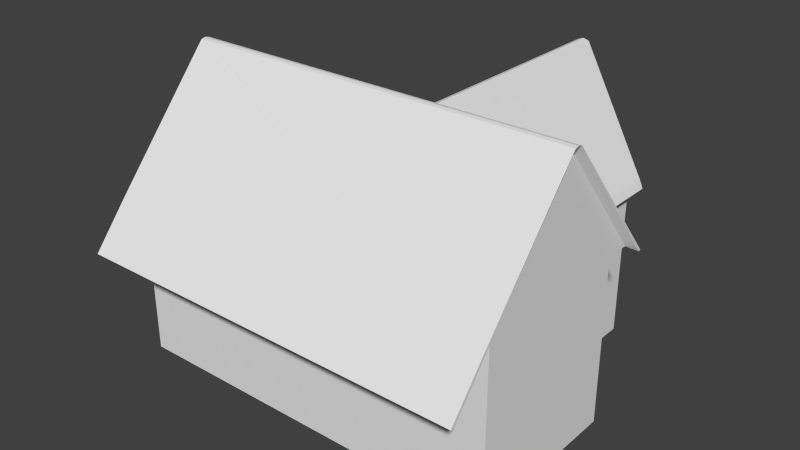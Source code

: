 # Source: House6.blend  (saved by Blender 2.73.0; exported with 4.5.12 LTS)
import bpy
from mathutils import Matrix  # noqa: F401  (used for matrix-valued properties, if any)

bpy.ops.wm.read_factory_settings(use_empty=True)
scene = bpy.context.scene
scene.name = 'Scene'

# ---- collections
col_collection_1 = bpy.data.collections.new('Collection 1'); scene.collection.children.link(col_collection_1)

# ---- materials (node trees are filled in below, after node groups)
mat_house_6 = bpy.data.materials.new('House.6')
mat_house_6.alpha_threshold = 0.0
mat_house_6.use_transparent_shadow = False
mat_house_6.roughness = 0.5

# ---- material node trees

# ---- world
world_world = bpy.data.worlds.new('World'); scene.world = world_world
world_world.color = (0.05088, 0.05088, 0.05088)
world_world.use_sun_shadow = False
world_world.sun_shadow_jitter_overblur = 0.0
world_world.cycles.sampling_method = 'MANUAL'
world_world.cycles.sample_map_resolution = 256

# ---- meshes
me_cube_001 = bpy.data.meshes.new('Cube.001')
me_cube_001.from_pydata([(-4.904, -3.4, 1.181), (-4.904, 1.486, 1.181), (5.027, 1.486, 1.181), (5.027, -3.4, 1.181), (-4.904, -0.8608, 4.585), (-4.904, 1.401, 1.181), (5.027, -0.8608, 4.585), (5.027, 1.4, 1.181), (-4.904, -3.328, 1.181), (5.027, -1.029, 4.585), (-4.904, -1.029, 4.585), (5.027, -3.328, 1.181), (-4.904, -0.9602, 4.607), (4.883, -3.158, 1.188), (-4.76, -3.158, 1.188), (5.027, -0.9543, 4.607), (-4.904, -0.9396, 4.607), (4.883, 1.257, 1.188), (-4.76, 1.281, 1.188), (5.027, -0.9248, 4.607), (-4.904, -1.065, 4.555), (-4.904, -0.8283, 4.555), (5.027, -0.8283, 4.555), (5.027, -1.065, 4.555), (5.027, -0.8432, 4.577), (-4.904, -0.8432, 4.577), (-4.904, -1.046, 4.577), (5.027, -1.046, 4.577), (4.883, -1.042, 4.343), (-4.76, -1.042, 4.343), (4.883, -0.846, 4.343), (-4.76, -0.846, 4.343), (3.411, 1.486, 1.181), (1.706, -0.8283, 4.555), (-0.1121, 1.45, 1.089), (-0.1005, 1.486, 1.181), (1.586, -0.8283, 4.511), (3.49, 1.486, 1.181), (1.851, -0.8283, 4.511), (3.411, 3.95, 1.205), (1.706, 4.082, 4.56), (-0.006554, 3.95, 1.205), (-0.1005, 4.087, 1.177), (1.586, 4.082, 4.515), (3.49, 4.087, 1.177), (1.851, 4.082, 4.515), (1.608, 4.045, 4.441), (1.811, 4.045, 4.44), (1.484, 3.945, 4.255), (1.919, 3.945, 4.255), (-4.904, -4.189, 0.002551), (5.027, -4.189, 0.002551), (-4.904, -4.084, 0.002551), (5.027, -4.118, 0.002551), (4.883, -3.947, 0.009382), (-4.758, -3.947, 0.009382), (-4.906, 4.064, 0.1993), (-4.906, 4.017, 0.1494), (-1.203, 4.025, 0.1499), (-1.203, 4.076, 0.1965), (5.026, 1.645, 0.9475), (5.026, 1.578, 0.9475), (3.51, 1.645, 0.9475), (3.585, 1.645, 0.9475), (3.51, 3.957, 0.9698), (3.585, 4.085, 0.9437), (3.29, 1.422, 1.164), (4.873, -3.019, 1.164), (-4.753, -3.019, 1.164), (-4.753, -2.555, 1.164), (4.873, -2.555, 1.164), (4.873, 0.7223, 1.164), (-4.753, 0.7223, 1.164), (-4.753, 0.2987, 1.164), (4.873, 0.2987, 1.164), (3.975, -2.823, 1.188), (3.977, 0.4892, 1.188), (3.975, -3.158, 1.188), (4.387, -3.019, 1.164), (3.977, 1.26, 1.188), (3.511, 1.574, 0.9476), (3.29, 1.261, 1.164), (3.29, 3.952, 1.164), (2.963, 3.952, 1.164), (3.179, 1.484, 1.175), (3.29, 0.7223, 1.164), (3.352, 0.4892, 1.188), (3.178, 0.6924, 1.188), (3.179, 1.263, 1.188), (3.178, 0.4892, 1.188), (0.06299, 0.4892, 1.188), (0.125, 3.952, 1.164), (0.125, 1.3, 1.164), (0.125, 1.454, 1.164), (0.125, 0.7223, 1.164), (0.1838, 1.453, 1.096), (0.1839, 0.4892, 1.188), (0.1839, 1.269, 1.188), (0.4118, 3.952, 1.164), (0.1839, 0.6924, 1.188), (-4.381, -3.019, 1.164), (-3.862, 1.279, 1.188), (-3.86, -2.823, 1.188), (-3.86, -3.158, 1.188), (-4.381, 0.7223, 1.164), (-3.862, 0.4892, 1.188), (0.1839, 3.63, 1.191), (0.125, 3.535, 1.164), (3.29, 3.535, 1.164), (3.196, 3.616, 1.201), (-4.582, 3.785, 0.2402), (-4.582, 3.099, 0.5024), (-3.994, 3.785, 0.2402), (-3.994, 3.099, 0.5024), (-4.582, 3.783, -2.347), (-4.582, 3.098, -2.347), (-3.993, 3.783, -2.347), (-3.993, 3.098, -2.347), (-4.753, -3.019, -3.386), (-4.753, 3.952, -3.386), (3.29, 3.952, -3.386), (3.29, -3.019, -3.386), (-4.753, -3.019, -2.347), (-4.753, 3.952, -2.347), (3.29, 3.952, -2.347), (3.29, -3.019, -2.347), (0.125, 3.952, -2.347), (0.125, 3.952, -3.386), (0.125, -3.019, -2.347), (0.125, -3.019, -3.386), (-4.753, 0.7223, -2.347), (-4.753, 0.7223, -3.386), (3.29, 0.7223, -2.347), (3.29, 0.7223, -3.386), (0.125, 0.7223, -2.347), (0.125, 0.7223, -3.386), (-4.381, 3.952, -3.386), (-4.381, -3.019, -2.347), (-4.381, 3.952, -2.347), (-4.381, -3.019, -3.386), (-4.381, 0.7223, -3.386), (-4.582, 0.7223, -2.347), (-4.753, -2.555, -3.386), (0.125, -2.555, -2.347), (0.125, -2.555, -3.386), (-4.753, -2.555, -2.347), (3.29, -2.555, -3.386), (-4.381, -2.555, -2.347), (-4.381, -2.555, -3.386), (2.963, 3.952, -2.347), (2.963, -3.019, -3.386), (2.963, 3.952, -3.386), (2.963, -3.019, -2.347), (2.963, 0.7223, -2.347), (2.963, 0.7223, -3.386), (2.963, -2.555, -3.386), (2.963, -2.555, -2.347), (-4.753, 3.535, -2.347), (3.29, 3.535, -3.386), (-4.753, 3.535, -3.386), (3.29, 3.535, -2.347), (0.125, 3.783, -2.347), (0.125, 3.535, -3.386), (-4.381, 3.535, -3.386), (2.963, 3.535, -2.347), (2.963, 3.535, -3.386), (0.4118, 3.952, -3.386), (0.4118, -3.019, -2.347), (0.4118, 0.7223, -2.347), (0.4118, -2.555, -2.347), (0.4118, 3.952, -2.347), (0.4118, -3.019, -3.386), (0.4118, 0.7223, -3.386), (0.4118, -2.555, -3.386), (0.4118, 3.535, -3.386), (0.4118, 3.535, -2.347), (-4.753, 0.2987, -2.347), (3.29, 0.2987, -3.386), (-4.753, 0.2987, -3.386), (0.125, 0.2987, -2.347), (0.125, 0.2987, -3.386), (-4.381, 0.2987, -2.347), (-4.381, 0.2987, -3.386), (2.963, 0.2987, -3.386), (2.963, 0.2987, -2.347), (0.4118, 0.2987, -3.386), (0.4118, 0.2987, -2.347), (3.29, -3.019, 1.164), (0.125, 1.351, -2.347), (0.125, -2.555, 1.164), (-4.381, -2.555, 1.164), (2.963, -3.019, 1.164), (2.963, 0.7223, 1.164), (2.963, -2.555, 1.164), (0.125, 1.518, -2.347), (2.963, 3.535, 1.164), (0.4118, 0.7223, 1.164), (0.4118, -2.555, 1.164), (0.4118, 3.535, 1.164), (0.125, 0.2987, 1.164), (-4.381, 0.2987, 1.164), (2.963, 0.2987, 1.164), (0.4118, 0.2987, 1.164), (4.873, -3.019, -3.386), (4.873, -3.019, -2.347), (4.873, 0.7223, -2.347), (4.873, 0.7223, -3.386), (4.873, -2.555, -2.347), (4.873, -2.555, -3.386), (4.873, 0.2987, -3.386), (4.873, 0.2987, -2.347), (4.387, 0.2987, -3.386), (4.387, -2.555, -3.386), (4.387, 0.7223, 1.164), (4.387, 0.7223, -2.347), (4.387, -3.019, -2.347), (4.387, -3.019, -3.386), (4.387, 0.7223, -3.386), (-4.753, 1.422, -3.386), (3.29, 1.422, -2.347), (0.125, 1.422, -3.386), (-4.381, 1.422, -3.386), (2.963, 1.422, -3.386), (-4.753, 1.422, -2.347), (3.29, 1.422, -3.386), (0.4118, 1.422, -3.386), (-4.753, 1.261, -3.386), (3.29, 1.261, -2.347), (0.125, 1.261, -3.386), (-4.381, 1.261, -3.386), (2.963, 1.261, -3.386), (0.4118, 1.261, -3.386), (-4.753, 1.261, -2.347), (3.29, 1.261, -3.386), (2.963, 3.952, 0.2727), (0.4118, 3.952, 0.2727), (2.963, 3.952, -1.63), (0.4118, 3.952, -1.63), (2.442, 3.952, -2.347), (2.442, 3.952, 0.2727), (2.442, 3.952, 1.164), (2.442, 3.952, -1.63), (0.9702, 3.952, -2.347), (0.9702, 3.952, 0.2727), (0.9702, 3.952, 1.164), (0.9702, 3.952, -1.63), (2.442, 3.952, 0.473), (0.9702, 3.952, 0.473), (2.963, 3.952, 0.473), (0.4118, 3.952, 0.473), (2.622, 3.952, 0.473), (2.622, 3.952, 0.2727), (2.622, 3.952, -1.63), (2.622, 3.952, -2.347), (2.622, 3.952, 1.164), (0.78, 3.952, -2.347), (0.78, 3.952, 0.473), (0.78, 3.952, 0.2727), (0.78, 3.952, 1.164), (0.78, 3.952, -1.63), (2.622, 3.952, -1.83), (0.78, 3.952, -1.83), (2.442, 3.952, -1.83), (2.963, 3.952, -1.83), (0.9702, 3.952, -1.83), (0.4118, 3.952, -1.83)], [(34, 35)], [(25, 21, 1, 5), (38, 22, 2, 37), (27, 23, 3, 11), (21, 25, 4, 6, 22, 38, 33, 36), (19, 6, 4, 16), (22, 24, 7, 2), (31, 25, 5, 18), (20, 26, 8, 0), (28, 27, 11, 13), (30, 28, 13, 67, 70, 74, 71, 17), (26, 29, 14, 8), (9, 15, 12, 10), (24, 30, 17, 7), (29, 31, 18, 72, 73, 69, 68, 14), (15, 19, 16, 12), (12, 16, 31, 29), (6, 19, 30, 24), (10, 12, 29, 26), (19, 15, 28, 30), (15, 9, 27, 28), (16, 4, 25, 31), (6, 24, 22), (9, 23, 27), (34, 5, 57, 58), (20, 0, 3, 23, 9, 10, 26), (21, 36, 35, 1), (36, 33, 40, 43), (35, 36, 43, 42), (38, 37, 44, 45), (49, 39, 82, 83, 254, 240, 244, 258, 98, 91, 41, 48), (43, 40, 46, 48, 41, 42), (40, 45, 44, 39, 49, 47), (40, 47, 46), (47, 49, 48, 46), (33, 38, 45, 40), (39, 44, 65, 64), (50, 52, 53, 51), (52, 55, 54, 53), (3, 0, 50, 51), (14, 103, 77, 13, 54, 55), (13, 11, 53, 54), (11, 3, 51, 53), (8, 14, 55, 52), (0, 8, 52, 50), (42, 41, 58, 59), (5, 1, 56, 57), (1, 35, 59, 56), (35, 42, 59), (57, 56, 59, 58), (41, 34, 58), (63, 62, 64, 65), (44, 37, 63, 65), (37, 2, 60, 63), (32, 39, 64, 62), (2, 7, 61, 60), (61, 80, 62, 63, 60), (81, 66, 32), (103, 100, 78, 77), (160, 124, 82, 108), (102, 105, 90, 96, 89, 86, 76, 75), (132, 85, 213, 214), (77, 78, 67, 13), (80, 32, 62), (32, 80, 61, 7, 17, 79, 81), (32, 66, 108, 82, 39), (84, 95, 106, 109), (99, 97, 88, 87), (96, 99, 87, 89), (95, 84, 88, 97), (34, 93, 92, 101, 18, 5), (93, 34, 41, 91, 107), (104, 101, 92, 94), (14, 68, 100, 103), (72, 18, 101, 104), (112, 113, 117, 116), (141, 115, 114, 157, 223, 232, 130), (113, 111, 115, 117), (110, 112, 116, 114), (111, 110, 114, 115), (157, 123, 119, 159), (149, 124, 120, 151), (137, 122, 118, 139), (165, 151, 120, 158), (176, 145, 69, 73), (163, 136, 127, 162), (167, 128, 129, 171), (138, 126, 127, 136), (182, 140, 135, 180), (175, 164, 195, 198), (183, 154, 133, 177), (227, 132, 133, 233), (176, 130, 131, 178), (186, 168, 196, 202), (178, 131, 140, 182), (123, 138, 136, 119), (159, 119, 136, 163), (134, 188, 194, 161, 116, 117, 115, 141), (128, 137, 139, 129), (118, 142, 148, 139), (179, 186, 202, 199), (122, 145, 142, 118), (150, 155, 146, 121), (152, 125, 187, 191), (122, 137, 100, 68), (139, 148, 144, 129), (212, 211, 209, 208), (207, 210, 74, 70), (171, 173, 155, 150), (185, 172, 154, 183), (170, 126, 91, 98, 249, 235, 237, 265), (125, 152, 150, 121), (137, 128, 167, 152, 191, 100), (174, 166, 151, 165), (170, 255, 242, 238, 253, 149, 151, 166), (225, 174, 165, 222), (126, 161, 107, 91), (114, 138, 123, 157), (218, 159, 163, 221), (124, 160, 158, 120), (221, 163, 162, 220), (263, 260, 252, 236), (161, 126, 138, 114, 116), (222, 165, 158, 224), (223, 157, 159, 218), (153, 164, 175, 168), (220, 162, 174, 225), (126, 170, 166, 127), (162, 127, 166, 174), (180, 135, 172, 185), (129, 144, 173, 171), (184, 156, 193, 201), (184, 153, 168, 186), (152, 167, 171, 150), (156, 184, 186, 169), (144, 180, 185, 173), (164, 153, 192, 195), (173, 185, 183, 155), (142, 178, 182, 148), (143, 179, 181, 147), (145, 176, 178, 142), (155, 183, 177, 146), (168, 175, 198, 196), (169, 186, 179, 143), (148, 182, 180, 144), (147, 181, 200, 190), (153, 184, 201, 192), (124, 149, 263, 236, 234, 248, 83, 82), (134, 141, 104, 94), (181, 179, 199, 200), (145, 122, 68, 69), (188, 134, 94, 92), (169, 143, 189, 197), (156, 169, 197, 193), (130, 176, 73, 72), (143, 147, 190, 189), (207, 204, 203, 208), (210, 207, 208, 209), (79, 17, 71, 85, 81), (205, 210, 209, 206), (210, 205, 71, 74), (216, 212, 208, 203), (217, 214, 205, 206), (211, 217, 206, 209), (215, 216, 203, 204), (125, 121, 216, 215), (177, 133, 217, 211), (133, 132, 214, 217), (121, 146, 212, 216), (146, 177, 211, 212), (204, 207, 70, 67), (214, 213, 71, 205), (141, 130, 72, 104), (161, 194, 93, 107), (194, 188, 92, 93), (78, 215, 204, 67), (187, 125, 215, 78), (228, 220, 225, 231), (232, 223, 218, 226), (230, 222, 224, 233), (229, 221, 220, 228), (226, 218, 221, 229), (231, 225, 222, 230), (160, 219, 224, 158), (219, 160, 108, 66), (172, 231, 230, 154), (131, 226, 229, 140), (140, 229, 228, 135), (154, 230, 233, 133), (130, 232, 226, 131), (135, 228, 231, 172), (219, 227, 233, 224), (227, 219, 66, 81), (132, 227, 81, 85), (248, 250, 254, 83), (236, 252, 251, 234), (239, 243, 247, 246), (241, 245, 243, 239), (262, 264, 245, 241), (245, 259, 257, 243), (264, 261, 259, 245), (243, 257, 256, 247), (246, 247, 244, 240), (234, 251, 250, 248), (247, 256, 258, 244), (250, 246, 240, 254), (252, 241, 239, 251), (260, 262, 241, 252), (251, 239, 246, 250), (256, 249, 98, 258), (257, 235, 249, 256), (259, 237, 235, 257), (261, 265, 237, 259), (253, 238, 262, 260), (238, 242, 264, 262), (255, 170, 265, 261), (149, 253, 260, 263), (242, 255, 261, 264)])
_uv = me_cube_001.uv_layers.new(name='UVMap')
_uv.uv.foreach_set('vector', [0.5788, 0.9877, 0.5788, 0.9876, 0.5788, 0.9711, 0.5788, 0.9711, 0.7523, 0.9874, 0.8339, 0.9876, 0.8339, 0.9711, 0.7945, 0.9711, 0.8339, 0.9877, 0.8339, 0.9876, 0.8339, 0.9711, 0.8339, 0.9711, 0.5788, 0.9876, 0.5788, 0.9877, 0.5788, 0.9878, 0.8339, 0.9878, 0.8339, 0.9876, 0.7523, 0.9874, 0.7486, 0.9876, 0.7455, 0.9874, 0.8339, 0.9879, 0.8339, 0.9878, 0.5788, 0.9878, 0.5788, 0.9879, 0.8339, 0.9876, 0.8339, 0.9877, 0.8339, 0.9711, 0.8339, 0.9711, 0.5825, 0.9866, 0.5788, 0.9877, 0.5788, 0.9711, 0.5825, 0.9712, 0.5788, 0.9876, 0.5788, 0.9877, 0.5788, 0.9711, 0.5788, 0.9711, 0.8302, 0.9866, 0.8339, 0.9877, 0.8339, 0.9711, 0.8302, 0.9712, 0.04751, 0.9867, 0.04453, 0.9867, 0.01232, 0.9478, 0.01444, 0.9475, 0.02151, 0.9475, 0.06493, 0.9475, 0.07138, 0.9475, 0.07952, 0.9478, 0.5788, 0.9877, 0.5825, 0.9866, 0.5825, 0.9712, 0.5788, 0.9711, 0.8339, 0.9878, 0.8339, 0.9879, 0.5788, 0.9879, 0.5788, 0.9878, 0.8339, 0.9877, 0.8302, 0.9866, 0.8302, 0.9712, 0.8339, 0.9711, 0.04453, 0.9867, 0.04751, 0.9867, 0.07988, 0.9478, 0.07138, 0.9475, 0.06493, 0.9475, 0.02151, 0.9475, 0.01444, 0.9475, 0.01232, 0.9478, 0.8339, 0.9879, 0.8339, 0.9879, 0.5788, 0.9879, 0.5788, 0.9879, 0.5788, 0.9879, 0.5788, 0.9879, 0.5825, 0.9866, 0.5825, 0.9866, 0.8339, 0.9878, 0.8339, 0.9879, 0.8302, 0.9866, 0.8339, 0.9877, 0.5788, 0.9878, 0.5788, 0.9879, 0.5825, 0.9866, 0.5788, 0.9877, 0.8339, 0.9879, 0.8339, 0.9879, 0.8302, 0.9866, 0.8302, 0.9866, 0.8339, 0.9879, 0.8339, 0.9878, 0.8339, 0.9877, 0.8302, 0.9866, 0.5788, 0.9879, 0.5788, 0.9878, 0.5788, 0.9877, 0.5825, 0.9866, 0.8339, 0.9878, 0.8339, 0.9877, 0.8339, 0.9876, 0.8339, 0.9878, 0.8339, 0.9876, 0.8339, 0.9877, 0.7022, 0.9721, 0.5783, 0.9719, 0.5783, 0.9836, 0.6754, 0.9838, 0.5788, 0.9876, 0.5788, 0.9711, 0.8339, 0.9711, 0.8339, 0.9876, 0.8339, 0.9878, 0.5788, 0.9878, 0.5788, 0.9877, 0.5788, 0.9876, 0.7455, 0.9874, 0.7022, 0.9711, 0.5788, 0.9711, 0.5827, 0.988, 0.5827, 0.9883, 0.8114, 0.9883, 0.8114, 0.988, 0.6905, 0.9652, 0.5827, 0.988, 0.8114, 0.988, 0.8116, 0.9652, 0.5827, 0.988, 0.6905, 0.9652, 0.8116, 0.9652, 0.8114, 0.988, 0.805, 0.9862, 0.8053, 0.9654, 0.8053, 0.9651, 0.8053, 0.9651, 0.8053, 0.9651, 0.8053, 0.9651, 0.8053, 0.9651, 0.8053, 0.9651, 0.8053, 0.9651, 0.8053, 0.9651, 0.8053, 0.9654, 0.805, 0.9862, 0.8114, 0.988, 0.8114, 0.9883, 0.8097, 0.9875, 0.805, 0.9862, 0.8053, 0.9654, 0.8116, 0.9652, 0.8114, 0.9883, 0.8114, 0.988, 0.8116, 0.9652, 0.8053, 0.9654, 0.805, 0.9862, 0.8097, 0.9875, 0.8114, 0.9883, 0.8097, 0.9875, 0.8097, 0.9875, 0.8097, 0.9875, 0.805, 0.9862, 0.805, 0.9862, 0.8097, 0.9875, 0.5827, 0.9883, 0.5827, 0.988, 0.8114, 0.988, 0.8114, 0.9883, 0.8053, 0.9654, 0.8116, 0.9652, 0.8116, 0.9636, 0.8056, 0.9638, 0.5788, 0.9654, 0.5788, 0.9654, 0.8339, 0.9654, 0.8339, 0.9654, 0.5788, 0.9654, 0.5825, 0.9654, 0.8302, 0.9654, 0.8339, 0.9654, 0.8339, 0.9711, 0.5788, 0.9711, 0.5788, 0.9654, 0.8339, 0.9654, 0.5825, 0.9712, 0.6056, 0.9712, 0.8069, 0.9712, 0.8302, 0.9712, 0.8302, 0.9654, 0.5825, 0.9654, 0.8302, 0.9712, 0.8339, 0.9711, 0.8339, 0.9654, 0.8302, 0.9654, 0.8339, 0.9711, 0.8339, 0.9711, 0.8339, 0.9654, 0.8339, 0.9654, 0.5788, 0.9711, 0.5825, 0.9712, 0.5825, 0.9654, 0.5788, 0.9654, 0.5788, 0.9711, 0.5788, 0.9711, 0.5788, 0.9654, 0.5788, 0.9654, 0.7025, 0.9839, 0.7049, 0.9833, 0.6754, 0.9838, 0.674, 0.9838, 0.5783, 0.9719, 0.5783, 0.9723, 0.5783, 0.9838, 0.5783, 0.9836, 0.5783, 0.9723, 0.7025, 0.9723, 0.674, 0.9838, 0.5783, 0.9838, 0.7025, 0.9723, 0.7025, 0.9839, 0.674, 0.9838, 0.5783, 0.9836, 0.5783, 0.9838, 0.674, 0.9838, 0.6754, 0.9838, 0.7049, 0.9833, 0.7022, 0.9721, 0.6754, 0.9838, 0.6979, 0.9636, 0.6979, 0.9636, 0.8056, 0.9638, 0.8116, 0.9636, 0.8116, 0.9652, 0.6905, 0.9652, 0.6979, 0.9636, 0.8116, 0.9636, 0.7945, 0.9711, 0.8339, 0.9711, 0.8339, 0.97, 0.7969, 0.97, 0.6905, 0.9652, 0.8053, 0.9654, 0.8056, 0.9638, 0.6979, 0.9636, 0.8339, 0.9711, 0.8339, 0.9711, 0.8339, 0.97, 0.8339, 0.97, 0.8339, 0.97, 0.795, 0.97, 0.795, 0.97, 0.7969, 0.97, 0.8339, 0.97, 0.7893, 0.9711, 0.7893, 0.9711, 0.7924, 0.9711, 0.0, 0.0, 0.0, 0.0, 0.0, 0.0, 0.0, 0.0, 0.1142, 0.9042, 0.1205, 0.9042, 0.1205, 0.9475, 0.1142, 0.9475, 0.01743, 0.9478, 0.06783, 0.9478, 0.06783, 0.9478, 0.06783, 0.9478, 0.06783, 0.9478, 0.06783, 0.9478, 0.06783, 0.9478, 0.01743, 0.9478, 0.07138, 0.9042, 0.07138, 0.9475, 0.07138, 0.9475, 0.07138, 0.9042, 0.0, 0.0, 0.0, 0.0, 0.0, 0.0, 0.0, 0.0, 0.795, 0.97, 0.7924, 0.9711, 0.795, 0.97, 0.7924, 0.9711, 0.795, 0.97, 0.8339, 0.97, 0.8339, 0.9711, 0.8302, 0.9712, 0.807, 0.9712, 0.7893, 0.9711, 0.0, 0.0, 0.0, 0.0, 0.0, 0.0, 0.0, 0.0, 0.0, 0.0, 0.08297, 0.9477, 0.0825, 0.9467, 0.1156, 0.9479, 0.1154, 0.948, 0.07093, 0.9478, 0.07971, 0.9478, 0.0796, 0.9478, 0.07093, 0.9478, 0.06783, 0.9478, 0.07093, 0.9478, 0.07093, 0.9478, 0.06783, 0.9478, 0.0825, 0.9467, 0.08297, 0.9477, 0.0796, 0.9478, 0.07971, 0.9478, 0.7019, 0.9707, 0.708, 0.9711, 0.708, 0.9711, 0.6055, 0.9712, 0.5825, 0.9712, 0.5788, 0.9711, 0.0, 0.0, 0.0, 0.0, 0.0, 0.0, 0.0, 0.0, 0.0, 0.0, 0.0, 0.0, 0.0, 0.0, 0.0, 0.0, 0.0, 0.0, 0.0, 0.0, 0.0, 0.0, 0.0, 0.0, 0.0, 0.0, 0.0, 0.0, 0.0, 0.0, 0.0, 0.0, 0.0, 0.0, 0.9592, 0.9806, 0.9631, 0.9938, 0.919, 0.9933, 0.9191, 0.9802, 0.9269, 0.9489, 0.9698, 0.9489, 0.9821, 0.9489, 0.9776, 0.9489, 0.9395, 0.9489, 0.9366, 0.9489, 0.9269, 0.9489, 0.9631, 0.9938, 0.9631, 0.9938, 0.919, 0.9933, 0.919, 0.9933, 0.9592, 0.9806, 0.9592, 0.9806, 0.9191, 0.9802, 0.9191, 0.9802, 0.9631, 0.9938, 0.9592, 0.9806, 0.9191, 0.9802, 0.919, 0.9933, 0.9759, 0.9901, 0.9822, 0.9901, 0.9822, 0.9774, 0.9759, 0.9774, 0.9822, 0.9901, 0.9822, 0.9901, 0.9822, 0.9774, 0.9822, 0.9774, 0.8766, 0.9901, 0.8766, 0.9901, 0.8766, 0.9774, 0.8766, 0.9774, 0.9759, 0.9774, 0.9822, 0.9774, 0.9822, 0.9774, 0.9759, 0.9774, 0.06493, 0.9042, 0.02151, 0.9042, 0.02151, 0.9475, 0.06493, 0.9475, 0.9759, 0.9774, 0.9822, 0.9774, 0.9822, 0.9774, 0.9759, 0.9774, 0.8766, 0.9901, 0.8766, 0.9901, 0.8766, 0.9774, 0.8766, 0.9774, 0.9822, 0.9901, 0.9822, 0.9901, 0.9822, 0.9774, 0.9822, 0.9774, 0.9269, 0.9774, 0.9333, 0.9774, 0.9333, 0.9774, 0.9269, 0.9774, 0.1142, 0.9042, 0.1142, 0.9042, 0.1142, 0.9475, 0.1142, 0.9475, 0.9269, 0.9774, 0.9333, 0.9774, 0.9333, 0.9774, 0.9269, 0.9774, 0.9415, 0.9901, 0.9333, 0.9901, 0.9333, 0.9774, 0.9415, 0.9774, 0.9269, 0.9901, 0.9333, 0.9901, 0.9333, 0.9774, 0.9269, 0.9774, 0.06493, 0.9042, 0.07138, 0.9042, 0.07138, 0.9475, 0.06493, 0.9475, 0.9269, 0.9774, 0.9333, 0.9774, 0.9333, 0.9774, 0.9269, 0.9774, 0.9822, 0.9901, 0.9822, 0.9901, 0.9822, 0.9774, 0.9822, 0.9774, 0.9759, 0.9774, 0.9822, 0.9774, 0.9822, 0.9774, 0.9759, 0.9774, 0.9269, 0.9489, 0.9383, 0.9489, 0.9413, 0.9489, 0.9821, 0.9489, 0.9821, 0.9489, 0.9698, 0.9489, 0.9698, 0.9489, 0.9269, 0.9489, 0.8766, 0.9901, 0.8766, 0.9901, 0.8766, 0.9774, 0.8766, 0.9774, 0.8766, 0.9774, 0.8837, 0.9774, 0.8837, 0.9774, 0.8766, 0.9774, 0.06493, 0.9042, 0.06493, 0.9042, 0.06493, 0.9475, 0.06493, 0.9475, 0.8766, 0.9901, 0.8837, 0.9901, 0.8837, 0.9774, 0.8766, 0.9774, 0.8766, 0.9774, 0.8837, 0.9774, 0.8837, 0.9774, 0.8766, 0.9774, 0.01444, 0.9042, 0.01444, 0.9042, 0.01444, 0.9475, 0.01444, 0.9475, 0.01444, 0.9042, 0.01444, 0.9042, 0.01444, 0.9475, 0.01444, 0.9475, 0.8766, 0.9774, 0.8837, 0.9774, 0.8837, 0.9774, 0.8766, 0.9774, 0.8837, 0.9774, 0.9269, 0.9774, 0.9269, 0.9774, 0.8837, 0.9774, 0.02151, 0.9042, 0.06493, 0.9042, 0.06493, 0.9475, 0.02151, 0.9475, 0.8766, 0.9774, 0.8837, 0.9774, 0.8837, 0.9774, 0.8766, 0.9774, 0.9269, 0.9774, 0.9333, 0.9774, 0.9333, 0.9774, 0.9269, 0.9774, 0.1205, 0.9042, 0.1205, 0.9042, 0.1205, 0.9475, 0.1205, 0.9475, 0.1205, 0.939, 0.1205, 0.9365, 0.1205, 0.9131, 0.1205, 0.9106, 0.8766, 0.9901, 0.8766, 0.9901, 0.8766, 0.9774, 0.8766, 0.9774, 0.01444, 0.9042, 0.01444, 0.9042, 0.01444, 0.9042, 0.01444, 0.9042, 0.01444, 0.9475, 0.01444, 0.9475, 0.9759, 0.9774, 0.9822, 0.9774, 0.9822, 0.9774, 0.9759, 0.9774, 0.9593, 0.9893, 0.9593, 0.9893, 0.9593, 0.9893, 0.9593, 0.9893, 0.9593, 0.9893, 0.9593, 0.9893, 0.9593, 0.979, 0.9593, 0.979, 0.9439, 0.9774, 0.9759, 0.9774, 0.9759, 0.9774, 0.9439, 0.9774, 0.1205, 0.9042, 0.118, 0.9042, 0.1142, 0.9475, 0.1205, 0.9475, 0.9821, 0.9489, 0.9851, 0.9489, 0.9851, 0.9489, 0.9776, 0.9489, 0.9439, 0.9774, 0.9759, 0.9774, 0.9759, 0.9774, 0.9439, 0.9774, 0.9822, 0.9901, 0.9759, 0.9901, 0.9759, 0.9774, 0.9822, 0.9774, 0.9439, 0.9774, 0.9759, 0.9774, 0.9759, 0.9774, 0.9439, 0.9774, 0.1205, 0.9106, 0.1205, 0.9106, 0.1205, 0.9131, 0.1205, 0.9131, 0.9821, 0.9489, 0.9851, 0.9489, 0.9851, 0.9489, 0.9821, 0.9489, 0.9821, 0.9489, 0.9439, 0.9774, 0.9759, 0.9774, 0.9759, 0.9774, 0.9439, 0.9774, 0.9439, 0.9901, 0.9759, 0.9901, 0.9759, 0.9774, 0.9439, 0.9774, 0.07138, 0.9042, 0.1142, 0.9042, 0.1142, 0.9042, 0.07138, 0.9042, 0.9439, 0.9774, 0.9759, 0.9774, 0.9759, 0.9774, 0.9439, 0.9774, 0.9822, 0.9901, 0.9822, 0.9901, 0.9822, 0.9774, 0.9822, 0.9774, 0.9759, 0.9774, 0.9822, 0.9774, 0.9822, 0.9774, 0.9759, 0.9774, 0.9269, 0.9774, 0.9333, 0.9774, 0.9333, 0.9774, 0.9269, 0.9774, 0.8766, 0.9774, 0.8837, 0.9774, 0.8837, 0.9774, 0.8766, 0.9774, 0.06493, 0.9042, 0.02151, 0.9042, 0.02151, 0.9475, 0.06493, 0.9475, 0.06493, 0.9042, 0.07138, 0.9042, 0.07138, 0.9042, 0.06493, 0.9042, 0.8766, 0.9901, 0.8766, 0.9901, 0.8766, 0.9774, 0.8766, 0.9774, 0.02151, 0.9042, 0.06493, 0.9042, 0.06493, 0.9042, 0.02151, 0.9042, 0.8837, 0.9774, 0.9269, 0.9774, 0.9269, 0.9774, 0.8837, 0.9774, 0.1142, 0.9042, 0.07138, 0.9042, 0.07138, 0.9475, 0.1142, 0.9475, 0.8837, 0.9774, 0.9269, 0.9774, 0.9269, 0.9774, 0.8837, 0.9774, 0.8837, 0.9774, 0.9269, 0.9774, 0.9269, 0.9774, 0.8837, 0.9774, 0.02151, 0.9042, 0.06493, 0.9042, 0.06493, 0.9042, 0.02151, 0.9042, 0.8837, 0.9901, 0.9269, 0.9901, 0.9269, 0.9774, 0.8837, 0.9774, 0.8837, 0.9774, 0.9269, 0.9774, 0.9269, 0.9774, 0.8837, 0.9774, 0.07138, 0.9042, 0.1142, 0.9042, 0.1142, 0.9475, 0.07138, 0.9475, 0.02151, 0.9042, 0.06493, 0.9042, 0.06493, 0.9042, 0.02151, 0.9042, 0.8837, 0.9774, 0.9269, 0.9774, 0.9269, 0.9774, 0.8837, 0.9774, 0.02151, 0.9042, 0.06493, 0.9042, 0.06493, 0.9475, 0.02151, 0.9475, 0.07138, 0.9042, 0.06493, 0.9042, 0.06493, 0.9475, 0.07138, 0.9475, 0.1205, 0.9042, 0.1205, 0.9042, 0.1205, 0.9106, 0.1205, 0.9131, 0.1205, 0.9365, 0.1205, 0.939, 0.1205, 0.9475, 0.1205, 0.9475, 0.07138, 0.9042, 0.07138, 0.9042, 0.07138, 0.9475, 0.07138, 0.9475, 0.06493, 0.9042, 0.06493, 0.9042, 0.06493, 0.9475, 0.06493, 0.9475, 0.02151, 0.9042, 0.01444, 0.9042, 0.01444, 0.9475, 0.02151, 0.9475, 0.08095, 0.9042, 0.07138, 0.9042, 0.07138, 0.9475, 0.08017, 0.9475, 0.02151, 0.9042, 0.02151, 0.9042, 0.02151, 0.9475, 0.02151, 0.9475, 0.02151, 0.9042, 0.02151, 0.9042, 0.02151, 0.9475, 0.02151, 0.9475, 0.07138, 0.9042, 0.06493, 0.9042, 0.06493, 0.9475, 0.07138, 0.9475, 0.02151, 0.9042, 0.02151, 0.9042, 0.02151, 0.9475, 0.02151, 0.9475, 0.8837, 0.9901, 0.8766, 0.9901, 0.8766, 0.9774, 0.8837, 0.9774, 0.9269, 0.9901, 0.8837, 0.9901, 0.8837, 0.9774, 0.9269, 0.9774, 0.0, 0.0, 0.0, 0.0, 0.0, 0.0, 0.0, 0.0, 0.0, 0.0, 0.9333, 0.9901, 0.9269, 0.9901, 0.9269, 0.9774, 0.9333, 0.9774, 0.06493, 0.9042, 0.07138, 0.9042, 0.07138, 0.9475, 0.06493, 0.9475, 0.8766, 0.9774, 0.8837, 0.9774, 0.8837, 0.9774, 0.8766, 0.9774, 0.9333, 0.9774, 0.9333, 0.9901, 0.9333, 0.9901, 0.9333, 0.9774, 0.9269, 0.9774, 0.9333, 0.9774, 0.9333, 0.9774, 0.9269, 0.9774, 0.8766, 0.9901, 0.8766, 0.9774, 0.8766, 0.9774, 0.8766, 0.9901, 0.8766, 0.9901, 0.8766, 0.9774, 0.8766, 0.9774, 0.8766, 0.9901, 0.9269, 0.9774, 0.9333, 0.9774, 0.9333, 0.9774, 0.9269, 0.9774, 0.9333, 0.9774, 0.9333, 0.9901, 0.9333, 0.9901, 0.9333, 0.9774, 0.8766, 0.9774, 0.8837, 0.9774, 0.8837, 0.9774, 0.8766, 0.9774, 0.8837, 0.9774, 0.9269, 0.9774, 0.9269, 0.9774, 0.8837, 0.9774, 0.01444, 0.9042, 0.02151, 0.9042, 0.02151, 0.9475, 0.01444, 0.9475, 0.07138, 0.9042, 0.07138, 0.9475, 0.07138, 0.9475, 0.07138, 0.9042, 0.07138, 0.9042, 0.07138, 0.9042, 0.07138, 0.9475, 0.07138, 0.9475, 0.118, 0.9042, 0.08349, 0.9042, 0.08251, 0.9475, 0.1142, 0.9475, 0.08349, 0.9042, 0.08095, 0.9042, 0.08017, 0.9475, 0.08251, 0.9475, 0.01444, 0.9475, 0.01444, 0.9042, 0.01444, 0.9042, 0.01444, 0.9475, 0.01444, 0.9475, 0.01444, 0.9042, 0.01444, 0.9042, 0.01444, 0.9475, 0.9415, 0.9774, 0.9439, 0.9774, 0.9439, 0.9774, 0.9415, 0.9774, 0.9415, 0.9901, 0.9439, 0.9901, 0.9439, 0.9774, 0.9415, 0.9774, 0.9415, 0.9774, 0.9439, 0.9774, 0.9439, 0.9774, 0.9415, 0.9774, 0.9415, 0.9774, 0.9439, 0.9774, 0.9439, 0.9774, 0.9415, 0.9774, 0.9415, 0.9774, 0.9439, 0.9774, 0.9439, 0.9774, 0.9415, 0.9774, 0.9415, 0.9774, 0.9439, 0.9774, 0.9439, 0.9774, 0.9415, 0.9774, 0.9759, 0.9901, 0.9439, 0.9901, 0.9439, 0.9774, 0.9759, 0.9774, 0.08203, 0.9042, 0.1142, 0.9042, 0.1142, 0.9475, 0.08203, 0.9475, 0.9333, 0.9774, 0.9415, 0.9774, 0.9415, 0.9774, 0.9333, 0.9774, 0.9333, 0.9774, 0.9415, 0.9774, 0.9415, 0.9774, 0.9333, 0.9774, 0.9333, 0.9774, 0.9415, 0.9774, 0.9415, 0.9774, 0.9333, 0.9774, 0.9333, 0.9774, 0.9415, 0.9774, 0.9415, 0.9774, 0.9333, 0.9774, 0.9333, 0.9901, 0.9415, 0.9901, 0.9415, 0.9774, 0.9333, 0.9774, 0.9333, 0.9774, 0.9415, 0.9774, 0.9415, 0.9774, 0.9333, 0.9774, 0.9439, 0.9901, 0.9415, 0.9901, 0.9415, 0.9774, 0.9439, 0.9774, 0.07958, 0.9042, 0.08203, 0.9042, 0.08203, 0.9475, 0.07958, 0.9475, 0.07138, 0.9042, 0.07958, 0.9042, 0.07958, 0.9475, 0.07138, 0.9475, 0.1205, 0.939, 0.1205, 0.939, 0.1205, 0.9475, 0.1205, 0.9475, 0.1205, 0.9131, 0.1205, 0.9131, 0.1205, 0.9365, 0.1205, 0.9365, 0.1205, 0.9365, 0.1205, 0.9365, 0.1205, 0.939, 0.1205, 0.939, 0.1205, 0.9131, 0.1205, 0.9131, 0.1205, 0.9365, 0.1205, 0.9365, 0.1205, 0.9106, 0.1205, 0.9106, 0.1205, 0.9131, 0.1205, 0.9131, 0.1205, 0.9131, 0.1205, 0.9131, 0.1205, 0.9365, 0.1205, 0.9365, 0.1205, 0.9106, 0.1205, 0.9106, 0.1205, 0.9131, 0.1205, 0.9131, 0.1205, 0.9365, 0.1205, 0.9365, 0.1205, 0.939, 0.1205, 0.939, 0.1205, 0.939, 0.1205, 0.939, 0.1205, 0.9475, 0.1205, 0.9475, 0.1205, 0.9365, 0.1205, 0.9365, 0.1205, 0.939, 0.1205, 0.939, 0.1205, 0.939, 0.1205, 0.939, 0.1205, 0.9475, 0.1205, 0.9475, 0.1205, 0.939, 0.1205, 0.939, 0.1205, 0.9475, 0.1205, 0.9475, 0.1205, 0.9131, 0.1205, 0.9131, 0.1205, 0.9365, 0.1205, 0.9365, 0.1205, 0.9106, 0.1205, 0.9106, 0.1205, 0.9131, 0.1205, 0.9131, 0.1205, 0.9365, 0.1205, 0.9365, 0.1205, 0.939, 0.1205, 0.939, 0.1205, 0.939, 0.1205, 0.939, 0.1205, 0.9475, 0.1205, 0.9475, 0.1205, 0.9365, 0.1205, 0.9365, 0.1205, 0.939, 0.1205, 0.939, 0.1205, 0.9131, 0.1205, 0.9131, 0.1205, 0.9365, 0.1205, 0.9365, 0.1205, 0.9106, 0.1205, 0.9106, 0.1205, 0.9131, 0.1205, 0.9131, 0.1205, 0.9042, 0.1205, 0.9042, 0.1205, 0.9106, 0.1205, 0.9106, 0.1205, 0.9042, 0.1205, 0.9042, 0.1205, 0.9106, 0.1205, 0.9106, 0.1205, 0.9042, 0.1205, 0.9042, 0.1205, 0.9106, 0.1205, 0.9106, 0.1205, 0.9042, 0.1205, 0.9042, 0.1205, 0.9106, 0.1205, 0.9106, 0.1205, 0.9042, 0.1205, 0.9042, 0.1205, 0.9106, 0.1205, 0.9106])
me_cube_001.materials.append(mat_house_6)
me_cube_001.use_remesh_preserve_volume = False
me_cube_001.use_remesh_preserve_attributes = False
me_cube_001.use_mirror_vertex_groups = False
me_cube_001.update()

# ---- objects
ob_house_6 = bpy.data.objects.new('House.6', me_cube_001)

# ---- transforms, parenting, visibility, modifiers, constraints
ob_house_6.location = (-2.377, -0.206, 1.992)
ob_house_6.scale = (0.6479, 0.7193, 0.5829)
ob_house_6.lineart.crease_threshold = 0.0

# ---- collection membership
col_collection_1.objects.link(ob_house_6)

# ---- scene / render settings (as saved in the file)
scene.frame_start = 1; scene.frame_end = 250; scene.frame_set(1)
scene.render.engine = 'BLENDER_EEVEE_NEXT'
scene.render.resolution_percentage = 50
scene.render.dither_intensity = 0.0
scene.cycles.use_denoising = False
scene.cycles.samples = 10
scene.cycles.sampling_pattern = 'TABULATED_SOBOL'
scene.cycles.light_sampling_threshold = 0.0
scene.cycles.use_adaptive_sampling = False
scene.cycles.use_light_tree = False
scene.cycles.blur_glossy = 0.0
scene.cycles.pixel_filter_type = 'GAUSSIAN'
scene.cycles.sample_clamp_indirect = 0.0
scene.view_settings.view_transform = 'Standard'
bpy.context.view_layer.update()

# ---- added for rendering (the .blend has no active camera and no usable light): camera, sun
cam_auto = bpy.data.cameras.new('AutoCamera')
cam_auto.lens = 50.0
cam_auto.sensor_width = 36.0
cam_auto.clip_end = 1000.0
ob_auto_camera = bpy.data.objects.new('AutoCamera', cam_auto)
scene.collection.objects.link(ob_auto_camera)
ob_auto_camera.location = (6.84798, -11.2656, 9.69613)
ob_auto_camera.rotation_euler = (1.09748, -7.21219e-08, 0.694738)
scene.camera = ob_auto_camera
light_auto_sun = bpy.data.lights.new('AutoSun', 'SUN')
light_auto_sun.energy = 3.0
light_auto_sun.angle = 0.0523599
ob_auto_sun = bpy.data.objects.new('AutoSun', light_auto_sun)
scene.collection.objects.link(ob_auto_sun)
ob_auto_sun.rotation_euler = (0.872665, 0.174533, 0.523599)
bpy.context.view_layer.update()
